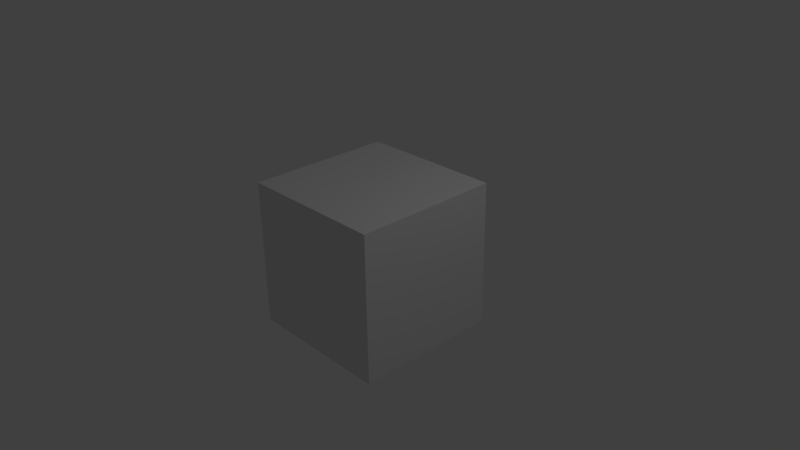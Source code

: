 # Source: default.blend  (saved by Blender 2.77.0; exported with 4.5.12 LTS)
import bpy
from mathutils import Matrix  # noqa: F401  (used for matrix-valued properties, if any)

bpy.ops.wm.read_factory_settings(use_empty=True)
scene = bpy.context.scene
scene.name = 'Scene'

# ---- collections
col_collection_1 = bpy.data.collections.new('Collection 1'); scene.collection.children.link(col_collection_1)

# ---- world
world_world = bpy.data.worlds.new('World'); scene.world = world_world
world_world.color = (0.05088, 0.05088, 0.05088)
world_world.use_sun_shadow = False
world_world.sun_shadow_jitter_overblur = 0.0
world_world.cycles.sampling_method = 'MANUAL'

# ---- cameras
cam_camera = bpy.data.cameras.new('Camera')
cam_camera.clip_end = 100.0
cam_camera.lens = 35.0
cam_camera.sensor_width = 32.0
cam_camera.sensor_height = 18.0
cam_camera.ortho_scale = 7.314
cam_camera.dof.focus_distance = 0.0
cam_camera.dof.aperture_fstop = 128.0

# ---- lights
light_lamp = bpy.data.lights.new('Lamp', 'POINT')
light_lamp.transmission_factor = 0.0
light_lamp.cutoff_distance = 30.0
light_lamp.energy = 100.0
light_lamp.shadow_buffer_clip_start = 1.001
light_lamp.shadow_soft_size = 0.1
light_lamp.shadow_maximum_resolution = 0.006
light_lamp.use_absolute_resolution = True

# ---- meshes
me_cube_001 = bpy.data.meshes.new('Cube.001')
me_cube_001.from_pydata([(-1.0, -1.0, -1.0), (-1.0, -1.0, 1.0), (-1.0, 1.0, -1.0), (-1.0, 1.0, 1.0), (1.0, -1.0, -1.0), (1.0, -1.0, 1.0), (1.0, 1.0, -1.0), (1.0, 1.0, 1.0)], [], [(1, 3, 2, 0), (3, 7, 6, 2), (7, 5, 4, 6), (5, 1, 0, 4), (0, 2, 6, 4), (5, 7, 3, 1)])
me_cube_001.use_remesh_preserve_volume = False
me_cube_001.use_remesh_preserve_attributes = False
me_cube_001.use_mirror_vertex_groups = False
me_cube_001.update()

# ---- objects
ob_cube = bpy.data.objects.new('Cube', me_cube_001)
ob_lamp = bpy.data.objects.new('Lamp', light_lamp)
ob_camera = bpy.data.objects.new('Camera', cam_camera)

# ---- transforms, parenting, visibility, modifiers, constraints
ob_cube.location = (0.0, 0.0, 0.0)
ob_cube.lineart.crease_threshold = 0.0
ob_lamp.location = (4.076, 1.005, 5.904)
ob_lamp.rotation_euler = (0.6503, 0.05522, 1.866)
ob_lamp.lock_rotations_4d = False
ob_lamp.empty_display_type = 'ARROWS'
ob_lamp.color = (0.0, 0.0, 0.0, 0.0)
ob_lamp.lineart.crease_threshold = 0.0
ob_camera.location = (7.481, -6.508, 5.344)
ob_camera.rotation_euler = (1.109, 0.01082, 0.8149)
ob_camera.lock_rotations_4d = False
ob_camera.empty_display_type = 'ARROWS'
ob_camera.color = (0.0, 0.0, 0.0, 0.0)
ob_camera.display_type = 'WIRE'
ob_camera.lineart.crease_threshold = 0.0

# ---- collection membership
col_collection_1.objects.link(ob_cube)
col_collection_1.objects.link(ob_lamp)
col_collection_1.objects.link(ob_camera)

# ---- scene / render settings (as saved in the file)
scene.camera = ob_camera
scene.frame_start = 1; scene.frame_end = 250; scene.frame_set(1)
scene.render.engine = 'BLENDER_EEVEE_NEXT'
scene.render.resolution_percentage = 50
scene.render.dither_intensity = 0.0
scene.cycles.use_denoising = False
scene.cycles.samples = 128
scene.cycles.sampling_pattern = 'TABULATED_SOBOL'
scene.cycles.light_sampling_threshold = 0.0
scene.cycles.use_adaptive_sampling = False
scene.cycles.use_light_tree = False
scene.cycles.blur_glossy = 0.0
scene.cycles.sample_clamp_indirect = 0.0
scene.view_settings.view_transform = 'Standard'
bpy.context.view_layer.update()
